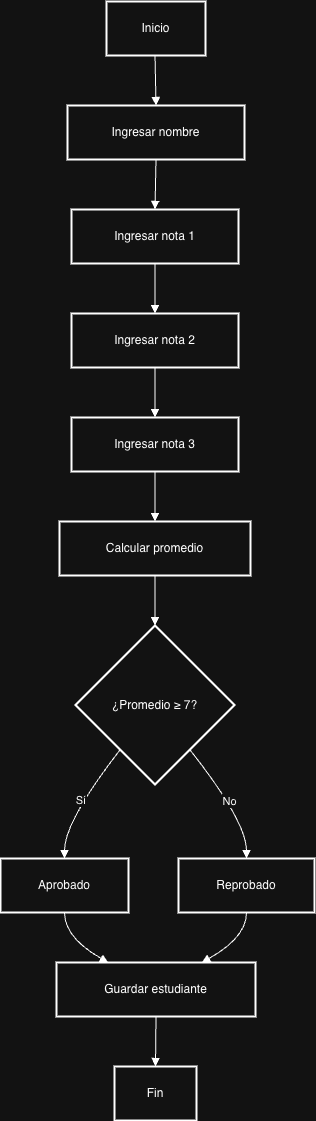

The diagram above was exported from draw.io. Its source (the exported page's mxGraphModel, read from the mxfile embedded in the PNG):
<mxGraphModel dx="2425" dy="1158" grid="1" gridSize="10" guides="1" tooltips="1" connect="1" arrows="1" fold="1" page="1" pageScale="1" pageWidth="827" pageHeight="1169" math="0" shadow="0">
  <root>
    <mxCell id="0" />
    <mxCell id="1" parent="0" />
    <mxCell id="UkuzbpkF_IOX6K5PUE8m-1" parent="1" style="whiteSpace=wrap;strokeWidth=2;" value="Inicio" vertex="1">
      <mxGeometry height="54" width="99" x="126" y="20" as="geometry" />
    </mxCell>
    <mxCell id="UkuzbpkF_IOX6K5PUE8m-2" parent="1" style="whiteSpace=wrap;strokeWidth=2;" value="Ingresar nombre" vertex="1">
      <mxGeometry height="54" width="177" x="87" y="124" as="geometry" />
    </mxCell>
    <mxCell id="UkuzbpkF_IOX6K5PUE8m-3" parent="1" style="whiteSpace=wrap;strokeWidth=2;" value="Ingresar nota 1" vertex="1">
      <mxGeometry height="54" width="167" x="91" y="228" as="geometry" />
    </mxCell>
    <mxCell id="UkuzbpkF_IOX6K5PUE8m-4" parent="1" style="whiteSpace=wrap;strokeWidth=2;" value="Ingresar nota 2" vertex="1">
      <mxGeometry height="54" width="167" x="91" y="332" as="geometry" />
    </mxCell>
    <mxCell id="UkuzbpkF_IOX6K5PUE8m-5" parent="1" style="whiteSpace=wrap;strokeWidth=2;" value="Ingresar nota 3" vertex="1">
      <mxGeometry height="54" width="167" x="91" y="436" as="geometry" />
    </mxCell>
    <mxCell id="UkuzbpkF_IOX6K5PUE8m-6" parent="1" style="whiteSpace=wrap;strokeWidth=2;" value="Calcular promedio" vertex="1">
      <mxGeometry height="54" width="191" x="79" y="540" as="geometry" />
    </mxCell>
    <mxCell id="UkuzbpkF_IOX6K5PUE8m-7" parent="1" style="rhombus;strokeWidth=2;whiteSpace=wrap;" value="¿Promedio ≥ 7?" vertex="1">
      <mxGeometry height="159" width="159" x="95" y="644" as="geometry" />
    </mxCell>
    <mxCell id="UkuzbpkF_IOX6K5PUE8m-8" parent="1" style="whiteSpace=wrap;strokeWidth=2;" value="Aprobado" vertex="1">
      <mxGeometry height="54" width="128" x="20" y="877" as="geometry" />
    </mxCell>
    <mxCell id="UkuzbpkF_IOX6K5PUE8m-9" parent="1" style="whiteSpace=wrap;strokeWidth=2;" value="Reprobado" vertex="1">
      <mxGeometry height="54" width="136" x="198" y="877" as="geometry" />
    </mxCell>
    <mxCell id="UkuzbpkF_IOX6K5PUE8m-10" parent="1" style="whiteSpace=wrap;strokeWidth=2;" value="Guardar estudiante" vertex="1">
      <mxGeometry height="54" width="199" x="76" y="981" as="geometry" />
    </mxCell>
    <mxCell id="UkuzbpkF_IOX6K5PUE8m-11" parent="1" style="whiteSpace=wrap;strokeWidth=2;" value="Fin" vertex="1">
      <mxGeometry height="54" width="82" x="134" y="1085" as="geometry" />
    </mxCell>
    <mxCell id="UkuzbpkF_IOX6K5PUE8m-12" edge="1" parent="1" source="UkuzbpkF_IOX6K5PUE8m-1" style="curved=1;startArrow=none;endArrow=block;exitX=0.49;exitY=1;entryX=0.5;entryY=0;rounded=0;" target="UkuzbpkF_IOX6K5PUE8m-2" value="">
      <mxGeometry relative="1" as="geometry">
        <Array as="points" />
      </mxGeometry>
    </mxCell>
    <mxCell id="UkuzbpkF_IOX6K5PUE8m-13" edge="1" parent="1" source="UkuzbpkF_IOX6K5PUE8m-2" style="curved=1;startArrow=none;endArrow=block;exitX=0.5;exitY=1;entryX=0.5;entryY=0;rounded=0;" target="UkuzbpkF_IOX6K5PUE8m-3" value="">
      <mxGeometry relative="1" as="geometry">
        <Array as="points" />
      </mxGeometry>
    </mxCell>
    <mxCell id="UkuzbpkF_IOX6K5PUE8m-14" edge="1" parent="1" source="UkuzbpkF_IOX6K5PUE8m-3" style="curved=1;startArrow=none;endArrow=block;exitX=0.5;exitY=1;entryX=0.5;entryY=0;rounded=0;" target="UkuzbpkF_IOX6K5PUE8m-4" value="">
      <mxGeometry relative="1" as="geometry">
        <Array as="points" />
      </mxGeometry>
    </mxCell>
    <mxCell id="UkuzbpkF_IOX6K5PUE8m-15" edge="1" parent="1" source="UkuzbpkF_IOX6K5PUE8m-4" style="curved=1;startArrow=none;endArrow=block;exitX=0.5;exitY=1;entryX=0.5;entryY=0;rounded=0;" target="UkuzbpkF_IOX6K5PUE8m-5" value="">
      <mxGeometry relative="1" as="geometry">
        <Array as="points" />
      </mxGeometry>
    </mxCell>
    <mxCell id="UkuzbpkF_IOX6K5PUE8m-16" edge="1" parent="1" source="UkuzbpkF_IOX6K5PUE8m-5" style="curved=1;startArrow=none;endArrow=block;exitX=0.5;exitY=1;entryX=0.5;entryY=0;rounded=0;" target="UkuzbpkF_IOX6K5PUE8m-6" value="">
      <mxGeometry relative="1" as="geometry">
        <Array as="points" />
      </mxGeometry>
    </mxCell>
    <mxCell id="UkuzbpkF_IOX6K5PUE8m-17" edge="1" parent="1" source="UkuzbpkF_IOX6K5PUE8m-6" style="curved=1;startArrow=none;endArrow=block;exitX=0.5;exitY=1;entryX=0.5;entryY=0;rounded=0;" target="UkuzbpkF_IOX6K5PUE8m-7" value="">
      <mxGeometry relative="1" as="geometry">
        <Array as="points" />
      </mxGeometry>
    </mxCell>
    <mxCell id="UkuzbpkF_IOX6K5PUE8m-18" edge="1" parent="1" source="UkuzbpkF_IOX6K5PUE8m-7" style="curved=1;startArrow=none;endArrow=block;exitX=0.11;exitY=1;entryX=0.5;entryY=0;rounded=0;" target="UkuzbpkF_IOX6K5PUE8m-8" value="Sí">
      <mxGeometry relative="1" as="geometry">
        <Array as="points">
          <mxPoint x="84" y="840" />
        </Array>
      </mxGeometry>
    </mxCell>
    <mxCell id="UkuzbpkF_IOX6K5PUE8m-19" edge="1" parent="1" source="UkuzbpkF_IOX6K5PUE8m-7" style="curved=1;startArrow=none;endArrow=block;exitX=0.89;exitY=1;entryX=0.5;entryY=0;rounded=0;" target="UkuzbpkF_IOX6K5PUE8m-9" value="No">
      <mxGeometry relative="1" as="geometry">
        <Array as="points">
          <mxPoint x="266" y="840" />
        </Array>
      </mxGeometry>
    </mxCell>
    <mxCell id="UkuzbpkF_IOX6K5PUE8m-20" edge="1" parent="1" source="UkuzbpkF_IOX6K5PUE8m-8" style="curved=1;startArrow=none;endArrow=block;exitX=0.5;exitY=1;entryX=0.26;entryY=0;rounded=0;" target="UkuzbpkF_IOX6K5PUE8m-10" value="">
      <mxGeometry relative="1" as="geometry">
        <Array as="points">
          <mxPoint x="84" y="956" />
        </Array>
      </mxGeometry>
    </mxCell>
    <mxCell id="UkuzbpkF_IOX6K5PUE8m-21" edge="1" parent="1" source="UkuzbpkF_IOX6K5PUE8m-9" style="curved=1;startArrow=none;endArrow=block;exitX=0.5;exitY=1;entryX=0.73;entryY=0;rounded=0;" target="UkuzbpkF_IOX6K5PUE8m-10" value="">
      <mxGeometry relative="1" as="geometry">
        <Array as="points">
          <mxPoint x="266" y="956" />
        </Array>
      </mxGeometry>
    </mxCell>
    <mxCell id="UkuzbpkF_IOX6K5PUE8m-22" edge="1" parent="1" source="UkuzbpkF_IOX6K5PUE8m-10" style="curved=1;startArrow=none;endArrow=block;exitX=0.5;exitY=1;entryX=0.5;entryY=0;rounded=0;" target="UkuzbpkF_IOX6K5PUE8m-11" value="">
      <mxGeometry relative="1" as="geometry">
        <Array as="points" />
      </mxGeometry>
    </mxCell>
  </root>
</mxGraphModel>